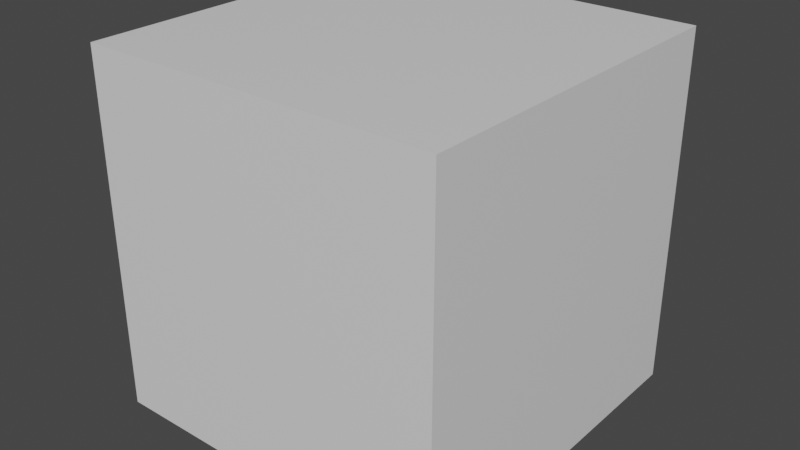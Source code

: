 # Source: Drone.blend  (saved by Blender 2.93.20; exported with 4.5.12 LTS)
import bpy
from mathutils import Matrix  # noqa: F401  (used for matrix-valued properties, if any)

bpy.ops.wm.read_factory_settings(use_empty=True)
scene = bpy.context.scene
scene.name = 'Scene'

# ---- collections
col_collection = bpy.data.collections.new('Collection'); scene.collection.children.link(col_collection)

# ---- materials (node trees are filled in below, after node groups)
mat_material = bpy.data.materials.new('Material')
mat_material.alpha_threshold = 0.0
mat_material.use_transparent_shadow = False
mat_material.line_color = (0.0, 0.0, 0.0, 1.0)

# ---- material node trees
mat_material.use_nodes = True; mat_material.node_tree.nodes.clear()
_N = mat_material.node_tree.nodes; _L = mat_material.node_tree.links
n0 = _N.new('ShaderNodeOutputMaterial'); n0.name = 'Material Output'; n0.location = (300, 300)
n1 = _N.new('ShaderNodeBsdfPrincipled'); n1.name = 'Principled BSDF'; n1.location = (10, 300)
n1.distribution = 'GGX'
n1.subsurface_method = 'BURLEY'
n1.inputs[2].default_value = 0.4
n1.inputs[3].default_value = 1.45
n1.inputs[27].default_value = (0.0, 0.0, 0.0, 1.0)
n1.inputs[28].default_value = 1.0
_L.new(n1.outputs[0], n0.inputs[0])
n0.is_active_output = True

# ---- world
world_world = bpy.data.worlds.new('World'); scene.world = world_world
world_world.use_nodes = True; world_world.node_tree.nodes.clear()
_N = world_world.node_tree.nodes; _L = world_world.node_tree.links
n0 = _N.new('ShaderNodeOutputWorld'); n0.name = 'World Output'; n0.location = (300, 300)
n1 = _N.new('ShaderNodeBackground'); n1.name = 'Background'; n1.location = (10, 300)
n1.inputs[0].default_value = (0.05088, 0.05088, 0.05088, 1.0)
_L.new(n1.outputs[0], n0.inputs[0])
n0.is_active_output = True
world_world.color = (0.05088, 0.05088, 0.05088)
world_world.use_sun_shadow = False
world_world.sun_shadow_jitter_overblur = 0.0

# ---- meshes
me_cube = bpy.data.meshes.new('Cube')
me_cube.from_pydata([(1.0, 1.0, 1.0), (1.0, 1.0, -1.0), (1.0, -1.0, 1.0), (1.0, -1.0, -1.0), (-1.0, 1.0, 1.0), (-1.0, 1.0, -1.0), (-1.0, -1.0, 1.0), (-1.0, -1.0, -1.0)], [], [(0, 4, 6, 2), (3, 2, 6, 7), (7, 6, 4, 5), (5, 1, 3, 7), (1, 0, 2, 3), (5, 4, 0, 1)])
_uv = me_cube.uv_layers.new(name='UVMap')
_uv.uv.foreach_set('vector', [0.625, 0.5, 0.875, 0.5, 0.875, 0.75, 0.625, 0.75, 0.375, 0.75, 0.625, 0.75, 0.625, 1.0, 0.375, 1.0, 0.375, 0.0, 0.625, 0.0, 0.625, 0.25, 0.375, 0.25, 0.125, 0.5, 0.375, 0.5, 0.375, 0.75, 0.125, 0.75, 0.375, 0.5, 0.625, 0.5, 0.625, 0.75, 0.375, 0.75, 0.375, 0.25, 0.625, 0.25, 0.625, 0.5, 0.375, 0.5])
me_cube.materials.append(mat_material)
me_cube.use_remesh_preserve_volume = False
me_cube.use_remesh_preserve_attributes = False
me_cube.use_mirror_vertex_groups = False
me_cube.update()

# ---- objects
ob_cube = bpy.data.objects.new('Cube', me_cube)

# ---- transforms, parenting, visibility, modifiers, constraints
ob_cube.location = (0.0, 0.0, 0.0)
ob_cube.lock_rotations_4d = False
ob_cube.empty_display_type = 'ARROWS'
ob_cube.lineart.crease_threshold = 0.0

# ---- collection membership
col_collection.objects.link(ob_cube)

# ---- scene / render settings (as saved in the file)
scene.frame_start = 1; scene.frame_end = 250; scene.frame_set(1)
scene.render.engine = 'BLENDER_EEVEE_NEXT'
scene.cycles.use_denoising = False
scene.cycles.samples = 128
scene.cycles.sampling_pattern = 'TABULATED_SOBOL'
scene.cycles.use_adaptive_sampling = False
scene.cycles.use_light_tree = False
scene.view_settings.view_transform = 'Filmic'
bpy.context.view_layer.update()

# ---- added for rendering (the .blend has no active camera and no usable light): camera, sun
cam_auto = bpy.data.cameras.new('AutoCamera')
cam_auto.lens = 50.0
cam_auto.sensor_width = 36.0
cam_auto.clip_end = 1000.0
ob_auto_camera = bpy.data.objects.new('AutoCamera', cam_auto)
scene.collection.objects.link(ob_auto_camera)
ob_auto_camera.location = (3.20507, -3.84609, 2.56406)
ob_auto_camera.rotation_euler = (1.09748, -7.21219e-08, 0.694738)
scene.camera = ob_auto_camera
light_auto_sun = bpy.data.lights.new('AutoSun', 'SUN')
light_auto_sun.energy = 3.0
light_auto_sun.angle = 0.0523599
ob_auto_sun = bpy.data.objects.new('AutoSun', light_auto_sun)
scene.collection.objects.link(ob_auto_sun)
ob_auto_sun.rotation_euler = (0.872665, 0.174533, 0.523599)
bpy.context.view_layer.update()
